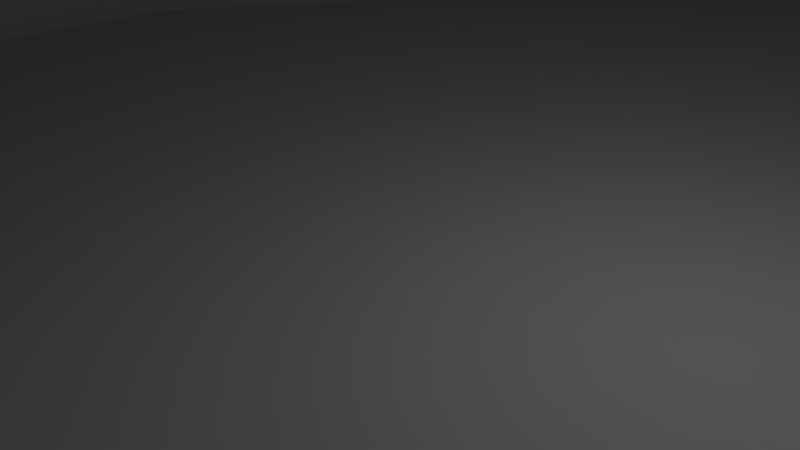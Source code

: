 # Source: a-wing-blank.blend  (saved by Blender 2.71.0; exported with 4.5.12 LTS)
import bpy
from mathutils import Matrix  # noqa: F401  (used for matrix-valued properties, if any)

bpy.ops.wm.read_factory_settings(use_empty=True)
scene = bpy.context.scene
scene.name = 'Scene'

# ---- collections
col_collection_1 = bpy.data.collections.new('Collection 1'); scene.collection.children.link(col_collection_1)

# ---- world
world_world = bpy.data.worlds.new('World'); scene.world = world_world
world_world.color = (0.05088, 0.05088, 0.05088)
world_world.use_sun_shadow = False
world_world.sun_shadow_jitter_overblur = 0.0
world_world.cycles.sampling_method = 'MANUAL'
world_world.cycles.sample_map_resolution = 256

# ---- cameras
cam_camera = bpy.data.cameras.new('Camera')
cam_camera.clip_end = 100.0
cam_camera.lens = 35.0
cam_camera.sensor_width = 32.0
cam_camera.sensor_height = 18.0
cam_camera.ortho_scale = 7.314
cam_camera.dof.focus_distance = 0.0
cam_camera.dof.aperture_fstop = 128.0

# ---- lights
light_lamp = bpy.data.lights.new('Lamp', 'POINT')
light_lamp.transmission_factor = 0.0
light_lamp.cutoff_distance = 30.0
light_lamp.energy = 100.0
light_lamp.shadow_buffer_clip_start = 1.001
light_lamp.shadow_soft_size = 0.1
light_lamp.shadow_maximum_resolution = 0.006
light_lamp.use_absolute_resolution = True
light_lamp.cycles.use_multiple_importance_sampling = False

# ---- meshes
me_a_wing_blank_mod = bpy.data.meshes.new('A-Wing-Blank-Mod')
me_a_wing_blank_mod.from_pydata([(-12.0, -6.945, 11.25), (-12.0, -6.945, 0.0), (-12.0, -7.299, 11.25), (-12.0, -18.98, 0.0), (-12.0, -9.401, 14.0), (-12.0, -18.98, 14.0), (-14.5, -6.945, 0.0), (-14.5, -6.945, 11.25), (-14.5, 5.141, 0.0), (-14.5, 5.141, 11.25), (-5.122, 20.0, 0.0), (-5.122, 20.0, 11.25), (4.445, 20.0, 0.0), (4.445, 20.0, 11.25), (14.5, 5.141, 0.0), (14.5, 5.141, 11.25), (14.5, -6.945, 0.0), (14.5, -6.945, 11.25), (12.0, -6.945, 0.0), (12.0, -6.945, 11.25), (12.0, -9.401, 14.0), (12.0, -18.98, 14.0), (12.0, -7.299, 11.25), (12.0, -18.98, 0.0), (0.1873, 1.867, 11.25), (0.5566, 1.771, 11.25), (-2.441, -0.2555, 11.25), (-2.392, 0.1231, 11.25), (-2.281, 0.488, 11.25), (1.496, 1.136, 11.25), (1.723, 0.8287, 11.25), (1.895, 0.488, 11.25), (2.007, 0.1231, 11.25), (-2.109, 0.8287, 11.25), (-1.882, 1.136, 11.25), (-1.606, 1.4, 11.25), (0.9044, 1.613, 11.25), (1.221, 1.4, 11.25), (-2.202, -1.364, 11.25), (-2.344, -1.01, 11.25), (-2.425, -0.6367, 11.25), (-1.29, 1.613, 11.25), (-0.9425, 1.771, 11.25), (-0.5732, 1.867, 11.25), (-0.1929, 1.899, 11.25), (-0.3837, -2.593, 11.25), (-0.7599, -2.528, 11.25), (-1.12, -2.401, 11.25), (-1.453, -2.215, 11.25), (-1.75, -1.975, 11.25), (-2.002, -1.689, 11.25), (2.055, -0.2555, 11.25), (2.039, -0.6367, 11.25), (1.958, -1.01, 11.25), (1.816, -1.364, 11.25), (1.616, -1.689, 11.25), (1.364, -1.975, 11.25), (1.067, -2.215, 11.25), (0.7338, -2.401, 11.25), (0.374, -2.528, 11.25), (-0.002116, -2.593, 11.25), (-0.1929, -2.601, 11.25), (-0.1929, -2.601, 16.75), (-0.002116, -2.593, 16.75), (-0.1929, -0.351, 16.75), (-0.3837, -2.593, 16.75), (-1.453, -2.215, 16.75), (-1.12, -2.401, 16.75), (-0.7599, -2.528, 16.75), (-2.202, -1.364, 16.75), (-2.002, -1.689, 16.75), (-1.75, -1.975, 16.75), (-2.441, -0.2555, 16.75), (-2.425, -0.6367, 16.75), (-2.344, -1.01, 16.75), (-2.109, 0.8287, 16.75), (-2.281, 0.488, 16.75), (-2.392, 0.1231, 16.75), (-1.29, 1.613, 16.75), (-1.606, 1.4, 16.75), (-1.882, 1.136, 16.75), (-0.1929, 1.899, 16.75), (-0.5732, 1.867, 16.75), (-0.9425, 1.771, 16.75), (0.9044, 1.613, 16.75), (0.5566, 1.771, 16.75), (0.1873, 1.867, 16.75), (1.723, 0.8287, 16.75), (1.496, 1.136, 16.75), (1.221, 1.4, 16.75), (2.055, -0.2555, 16.75), (2.007, 0.1231, 16.75), (1.895, 0.488, 16.75), (1.816, -1.364, 16.75), (1.958, -1.01, 16.75), (2.039, -0.6367, 16.75), (1.067, -2.215, 16.75), (1.364, -1.975, 16.75), (1.616, -1.689, 16.75), (0.374, -2.528, 16.75), (0.7338, -2.401, 16.75)], [], [(0, 1, 2), (2, 1, 3), (2, 3, 4), (4, 3, 5), (6, 1, 7), (7, 1, 0), (8, 6, 9), (9, 6, 7), (10, 8, 11), (11, 8, 9), (12, 10, 13), (13, 10, 11), (14, 12, 15), (15, 12, 13), (16, 14, 17), (17, 14, 15), (18, 16, 19), (19, 16, 17), (20, 21, 22), (22, 21, 23), (22, 23, 19), (19, 23, 18), (3, 23, 5), (5, 23, 21), (8, 10, 12), (14, 16, 12), (12, 16, 18), (23, 3, 18), (18, 3, 1), (18, 1, 12), (12, 1, 6), (12, 6, 8), (5, 21, 4), (4, 21, 20), (22, 2, 20), (20, 2, 4), (24, 25, 13), (26, 27, 0), (0, 27, 28), (29, 30, 19), (19, 30, 31), (19, 31, 32), (28, 33, 0), (0, 33, 34), (0, 34, 35), (25, 36, 13), (13, 36, 37), (13, 37, 15), (38, 39, 0), (0, 39, 40), (0, 40, 26), (7, 0, 9), (9, 0, 35), (9, 35, 11), (11, 35, 41), (41, 42, 11), (11, 42, 43), (11, 43, 13), (13, 43, 44), (13, 44, 24), (45, 46, 2), (2, 46, 47), (47, 48, 2), (2, 48, 49), (2, 49, 0), (0, 49, 50), (0, 50, 38), (32, 51, 19), (19, 51, 52), (19, 52, 53), (53, 54, 19), (19, 54, 55), (19, 55, 22), (29, 19, 37), (37, 19, 17), (37, 17, 15), (55, 56, 22), (22, 56, 57), (22, 57, 58), (58, 59, 22), (22, 59, 60), (22, 60, 2), (2, 60, 61), (2, 61, 45), (62, 63, 64), (62, 64, 65), (66, 67, 64), (64, 67, 68), (64, 68, 65), (69, 70, 64), (64, 70, 71), (64, 71, 66), (72, 73, 64), (64, 73, 74), (64, 74, 69), (75, 76, 64), (64, 76, 77), (64, 77, 72), (78, 79, 64), (64, 79, 80), (64, 80, 75), (81, 82, 64), (64, 82, 83), (64, 83, 78), (84, 85, 64), (64, 85, 86), (64, 86, 81), (87, 88, 64), (64, 88, 89), (64, 89, 84), (90, 91, 64), (64, 91, 92), (64, 92, 87), (93, 94, 64), (64, 94, 95), (64, 95, 90), (96, 97, 64), (64, 97, 98), (64, 98, 93), (63, 99, 64), (64, 99, 100), (64, 100, 96), (63, 62, 61), (61, 62, 45), (62, 65, 45), (45, 65, 68), (45, 68, 46), (46, 68, 67), (46, 67, 47), (47, 67, 66), (47, 66, 48), (48, 66, 71), (48, 71, 49), (49, 71, 70), (49, 70, 50), (50, 70, 69), (50, 69, 38), (38, 69, 74), (38, 74, 39), (39, 74, 73), (39, 73, 40), (40, 73, 72), (40, 72, 26), (26, 72, 77), (26, 77, 27), (27, 77, 76), (27, 76, 28), (28, 76, 75), (28, 75, 33), (33, 75, 80), (33, 80, 34), (34, 80, 79), (34, 79, 35), (35, 79, 78), (35, 78, 41), (41, 78, 83), (41, 83, 42), (42, 83, 82), (42, 82, 43), (43, 82, 81), (43, 81, 44), (44, 81, 86), (44, 86, 24), (24, 86, 85), (24, 85, 25), (25, 85, 84), (25, 84, 36), (36, 84, 89), (36, 89, 37), (37, 89, 88), (37, 88, 29), (29, 88, 87), (29, 87, 30), (30, 87, 92), (30, 92, 31), (31, 92, 91), (31, 91, 32), (32, 91, 90), (32, 90, 51), (51, 90, 95), (51, 95, 52), (52, 95, 94), (52, 94, 53), (53, 94, 93), (53, 93, 54), (54, 93, 98), (54, 98, 55), (55, 98, 97), (55, 97, 56), (56, 97, 96), (56, 96, 57), (57, 96, 100), (57, 100, 58), (58, 100, 99), (58, 99, 59), (59, 99, 63), (59, 63, 60), (60, 63, 61)])
me_a_wing_blank_mod.use_remesh_preserve_volume = False
me_a_wing_blank_mod.use_remesh_preserve_attributes = False
me_a_wing_blank_mod.use_mirror_vertex_groups = False
me_a_wing_blank_mod.update()

# ---- objects
ob_a_wing_blank_mod = bpy.data.objects.new('A-Wing-Blank-Mod', me_a_wing_blank_mod)
ob_lamp = bpy.data.objects.new('Lamp', light_lamp)
ob_camera = bpy.data.objects.new('Camera', cam_camera)

# ---- transforms, parenting, visibility, modifiers, constraints
ob_a_wing_blank_mod.location = (0.0, 0.0, 0.0)
ob_a_wing_blank_mod.lineart.crease_threshold = 0.0
ob_lamp.location = (4.076, 1.005, 5.904)
ob_lamp.rotation_euler = (0.6503, 0.05522, 1.866)
ob_lamp.lock_rotations_4d = False
ob_lamp.empty_display_type = 'ARROWS'
ob_lamp.color = (0.0, 0.0, 0.0, 0.0)
ob_lamp.lineart.crease_threshold = 0.0
ob_camera.location = (7.481, -6.508, 5.344)
ob_camera.rotation_euler = (1.109, 0.01082, 0.8149)
ob_camera.lock_rotations_4d = False
ob_camera.empty_display_type = 'ARROWS'
ob_camera.color = (0.0, 0.0, 0.0, 0.0)
ob_camera.display_type = 'WIRE'
ob_camera.lineart.crease_threshold = 0.0

# ---- collection membership
col_collection_1.objects.link(ob_a_wing_blank_mod)
col_collection_1.objects.link(ob_lamp)
col_collection_1.objects.link(ob_camera)

# ---- scene / render settings (as saved in the file)
scene.camera = ob_camera
scene.frame_start = 1; scene.frame_end = 250; scene.frame_set(1)
scene.render.engine = 'BLENDER_EEVEE_NEXT'
scene.render.resolution_percentage = 50
scene.render.dither_intensity = 0.0
scene.cycles.use_denoising = False
scene.cycles.samples = 10
scene.cycles.sampling_pattern = 'TABULATED_SOBOL'
scene.cycles.light_sampling_threshold = 0.0
scene.cycles.use_adaptive_sampling = False
scene.cycles.use_light_tree = False
scene.cycles.blur_glossy = 0.0
scene.cycles.volume_bounces = 1
scene.cycles.pixel_filter_type = 'GAUSSIAN'
scene.cycles.sample_clamp_indirect = 0.0
scene.view_settings.view_transform = 'Standard'
bpy.context.view_layer.update()
